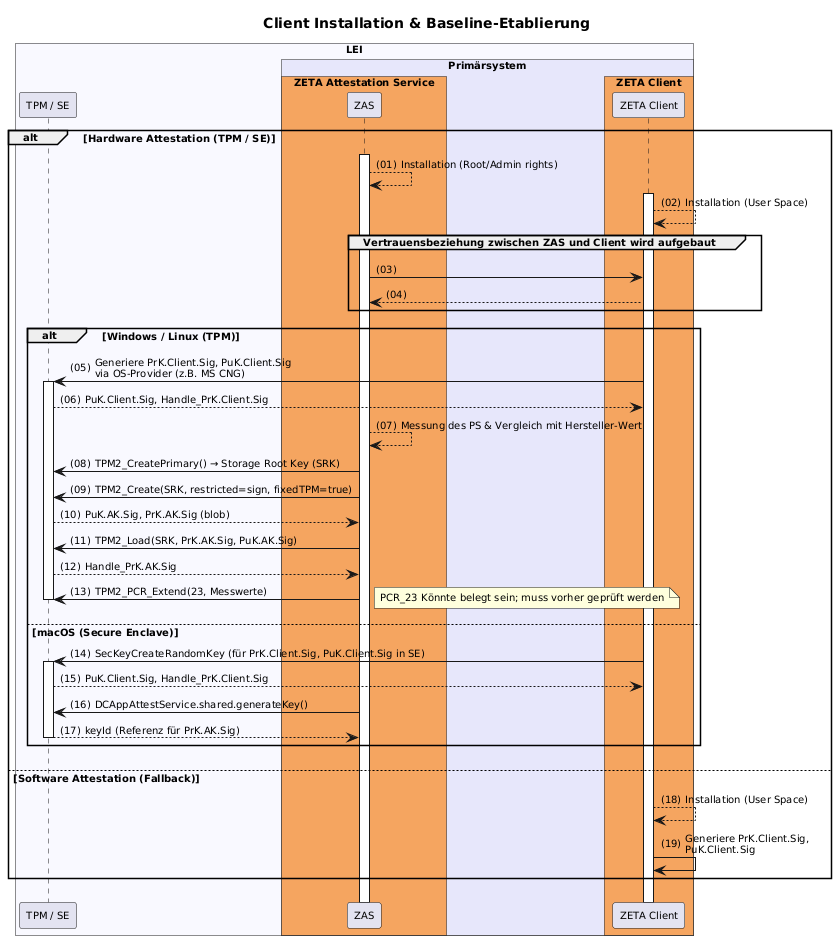

The diagram above was rendered by PlantUML. Its source (embedded in the PNG):
@startuml "client-installation"
autonumber "(00)"
skinparam defaultFontSize 10
skinparam defaultFontName Helvetica
skinparam DefaultMonospacedFontName Courier
skinparam lengthAdjust none
skinparam sequenceReferenceBackgroundColor White
skinparam SequenceReferenceFontSize 12
skinparam sequenceMessageAlign left

title Client Installation & Baseline-Etablierung

!pragma teoz true

box "LEI" #GhostWhite
  participant "TPM / SE" as TPM
  box "Primärsystem" #Lavender
    box "ZETA Attestation Service" #SandyBrown
      participant ZAS as "ZAS"
    end box
    box "ZETA Client" #SandyBrown
        participant Client as "ZETA Client"
    end box    
  end box
end box

alt Hardware Attestation (TPM / SE)

    ZAS++    
    ZAS --> ZAS: Installation (Root/Admin rights)
    Client++
    Client --> Client: Installation (User Space)
    group Vertrauensbeziehung zwischen ZAS und Client wird aufgebaut
        ZAS -> Client
        Client --> ZAS
    end

    alt Windows / Linux (TPM)
        Client -> TPM++: Generiere PrK.Client.Sig, PuK.Client.Sig\nvia OS-Provider (z.B. MS CNG)
        TPM --> Client: PuK.Client.Sig, Handle_PrK.Client.Sig
        ZAS --> ZAS: Messung des PS & Vergleich mit Hersteller-Wert
        ZAS -> TPM: TPM2_CreatePrimary() → Storage Root Key (SRK)
        ZAS -> TPM: TPM2_Create(SRK, restricted=sign, fixedTPM=true)
        TPM --> ZAS: PuK.AK.Sig, PrK.AK.Sig (blob)
        ZAS -> TPM: TPM2_Load(SRK, PrK.AK.Sig, PuK.AK.Sig)
        TPM --> ZAS: Handle_PrK.AK.Sig
        ZAS -> TPM: TPM2_PCR_Extend(23, Messwerte)
        note right: PCR_23 Könnte belegt sein; muss vorher geprüft werden 
        TPM--
    else macOS (Secure Enclave)
        Client -> TPM++: SecKeyCreateRandomKey (für PrK.Client.Sig, PuK.Client.Sig in SE)
        TPM --> Client: PuK.Client.Sig, Handle_PrK.Client.Sig
        ZAS -> TPM: DCAppAttestService.shared.generateKey()
        TPM --> ZAS--: keyId (Referenz für PrK.AK.Sig)
    end

else Software Attestation (Fallback)
    Client --> Client: Installation (User Space)
    Client -> Client: Generiere PrK.Client.Sig,\nPuK.Client.Sig
    ' Client --> Client: Lokale Messung des PS (Dateihashes ermitteln)
    ' Client -> Client: Speichere Baseline-Hash lokal & sicher ab
end

@enduml